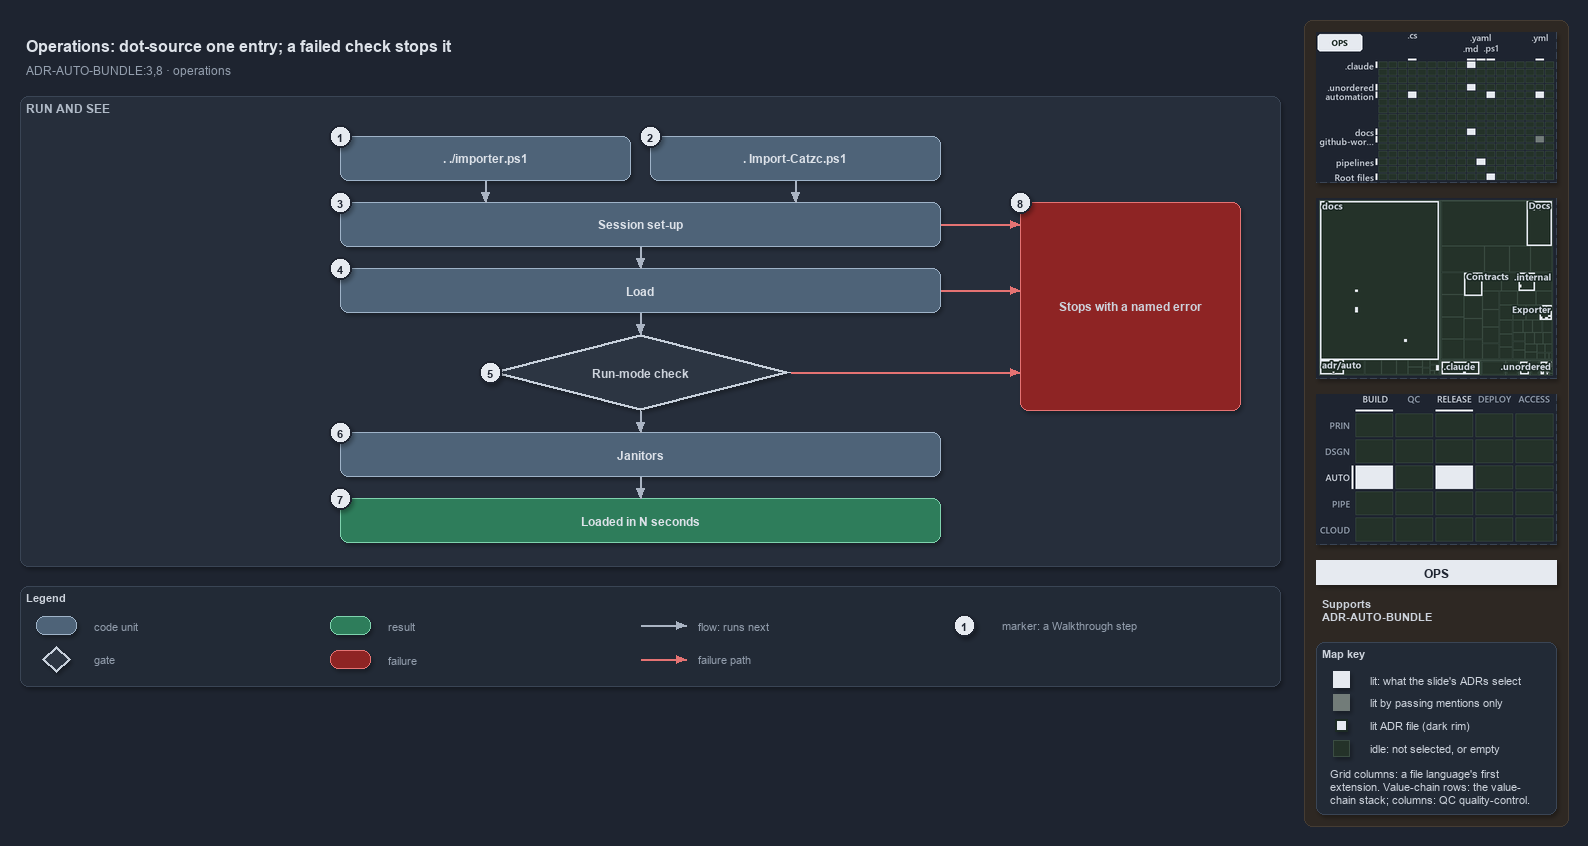

The diagram above was exported from draw.io. Its source (the exported page's mxGraphModel, read from the mxfile embedded in the PNG):
<mxGraphModel dx="1024" dy="768" grid="0" gridSize="10" guides="1" tooltips="1" connect="1" arrows="1" fold="1" page="1" pageScale="1" pageWidth="1572" pageHeight="690" background="#1E2430" math="0" shadow="1">
  <root>
    <mxCell id="0" />
    <mxCell id="1" parent="0" />
    <mxCell id="sidebar-bg" value="" style="rounded=1;arcSize=2;html=1;fillColor=#2E2823;strokeColor=#453C33;shadow=0;" vertex="1" parent="1">
      <mxGeometry x="1304" y="4" width="264" height="806" as="geometry" />
    </mxCell>
    <mxCell id="title" value="Operations: dot-source one entry; a failed check stops it" style="text;html=1;align=left;verticalAlign=middle;fontSize=16;fontStyle=1;fontColor=#DDE2E9;" vertex="1" parent="1">
      <mxGeometry x="20" y="14" width="1260" height="30" as="geometry" />
    </mxCell>
    <mxCell id="subtitle" value="ADR-AUTO-BUNDLE:3,8 &amp;#183; operations" style="text;html=1;align=left;verticalAlign=middle;fontSize=12;fontColor=#949FAE;" vertex="1" parent="1">
      <mxGeometry x="20" y="44" width="1240" height="20" as="geometry" />
    </mxCell>
    <mxCell id="band-run" value="RUN AND SEE" style="rounded=1;html=1;arcSize=3;fillColor=#262E3B;strokeColor=#3A4555;verticalAlign=top;align=left;spacingLeft=8;fontStyle=1;fontSize=12;fontColor=#B0BAC7;" vertex="1" parent="1">
      <mxGeometry x="20" y="80" width="1260" height="470" as="geometry" />
    </mxCell>
    <mxCell id="g-src" value="&lt;b&gt;. ./importer.ps1&lt;/b&gt;" style="rounded=1;whiteSpace=wrap;html=1;arcSize=20;fillColor=#4E6378;strokeColor=#9FB3C8;fontColor=#DDE2E9;fontSize=12;" vertex="1" parent="1">
      <mxGeometry x="340" y="120" width="290" height="44" as="geometry" />
    </mxCell>
    <mxCell id="g-bld" value="&lt;b&gt;. Import-Catzc.ps1&lt;/b&gt;" style="rounded=1;whiteSpace=wrap;html=1;arcSize=20;fillColor=#4E6378;strokeColor=#9FB3C8;fontColor=#DDE2E9;fontSize=12;" vertex="1" parent="1">
      <mxGeometry x="650" y="120" width="290" height="44" as="geometry" />
    </mxCell>
    <mxCell id="g-setup" value="&lt;b&gt;Session set-up&lt;/b&gt;" style="rounded=1;whiteSpace=wrap;html=1;arcSize=20;fillColor=#4E6378;strokeColor=#9FB3C8;fontColor=#DDE2E9;fontSize=12;" vertex="1" parent="1">
      <mxGeometry x="340" y="186" width="600" height="44" as="geometry" />
    </mxCell>
    <mxCell id="g-load" value="&lt;b&gt;Load&lt;/b&gt;" style="rounded=1;whiteSpace=wrap;html=1;arcSize=20;fillColor=#4E6378;strokeColor=#9FB3C8;fontColor=#DDE2E9;fontSize=12;" vertex="1" parent="1">
      <mxGeometry x="340" y="252" width="600" height="44" as="geometry" />
    </mxCell>
    <mxCell id="g-check" value="&lt;b&gt;Run-mode check&lt;/b&gt;" style="rhombus;whiteSpace=wrap;html=1;fillColor=#2C3542;strokeColor=#C7D0DB;strokeWidth=3;fontSize=12;fontColor=#CDD3DC;" vertex="1" parent="1">
      <mxGeometry x="490" y="318" width="300" height="76" as="geometry" />
    </mxCell>
    <mxCell id="g-janitors" value="&lt;b&gt;Janitors&lt;/b&gt;" style="rounded=1;whiteSpace=wrap;html=1;arcSize=20;fillColor=#4E6378;strokeColor=#9FB3C8;fontColor=#DDE2E9;fontSize=12;" vertex="1" parent="1">
      <mxGeometry x="340" y="416" width="600" height="44" as="geometry" />
    </mxCell>
    <mxCell id="g-loaded" value="&lt;b&gt;Loaded in N seconds&lt;/b&gt;" style="rounded=1;whiteSpace=wrap;html=1;arcSize=20;fillColor=#2E7D5B;strokeColor=#7FD3AE;fontColor=#DDE2E9;fontSize=12;" vertex="1" parent="1">
      <mxGeometry x="340" y="482" width="600" height="44" as="geometry" />
    </mxCell>
    <mxCell id="g-stop" value="&lt;b&gt;Stops with a named error&lt;/b&gt;" style="rounded=1;whiteSpace=wrap;html=1;arcSize=20;fillColor=#8E2424;strokeColor=#E57373;fontSize=12;" vertex="1" parent="1">
      <mxGeometry x="1020" y="186" width="220" height="208" as="geometry" />
    </mxCell>
    <mxCell id="p-edge-src-setup-a" value="" style="text;html=1;strokeColor=none;fillColor=none;" vertex="1" parent="1">
      <mxGeometry x="485" y="164" width="1" height="1" as="geometry" />
    </mxCell>
    <mxCell id="p-edge-src-setup-b" value="" style="text;html=1;strokeColor=none;fillColor=none;" vertex="1" parent="1">
      <mxGeometry x="485" y="186" width="1" height="1" as="geometry" />
    </mxCell>
    <mxCell id="edge-src-setup" value="" style="edgeStyle=orthogonalEdgeStyle;rounded=1;html=1;endArrow=block;strokeColor=#AAB4C3;fontColor=#CDD3DC;shadow=0;" edge="1" parent="1" source="p-edge-src-setup-a" target="p-edge-src-setup-b">
      <mxGeometry relative="1" as="geometry" />
    </mxCell>
    <mxCell id="p-edge-bld-setup-a" value="" style="text;html=1;strokeColor=none;fillColor=none;" vertex="1" parent="1">
      <mxGeometry x="795" y="164" width="1" height="1" as="geometry" />
    </mxCell>
    <mxCell id="p-edge-bld-setup-b" value="" style="text;html=1;strokeColor=none;fillColor=none;" vertex="1" parent="1">
      <mxGeometry x="795" y="186" width="1" height="1" as="geometry" />
    </mxCell>
    <mxCell id="edge-bld-setup" value="" style="edgeStyle=orthogonalEdgeStyle;rounded=1;html=1;endArrow=block;strokeColor=#AAB4C3;fontColor=#CDD3DC;shadow=0;" edge="1" parent="1" source="p-edge-bld-setup-a" target="p-edge-bld-setup-b">
      <mxGeometry relative="1" as="geometry" />
    </mxCell>
    <mxCell id="p-edge-next-1-a" value="" style="text;html=1;strokeColor=none;fillColor=none;" vertex="1" parent="1">
      <mxGeometry x="640" y="230" width="1" height="1" as="geometry" />
    </mxCell>
    <mxCell id="p-edge-next-1-b" value="" style="text;html=1;strokeColor=none;fillColor=none;" vertex="1" parent="1">
      <mxGeometry x="640" y="252" width="1" height="1" as="geometry" />
    </mxCell>
    <mxCell id="edge-next-1" value="" style="edgeStyle=orthogonalEdgeStyle;rounded=1;html=1;endArrow=block;strokeColor=#AAB4C3;fontColor=#CDD3DC;shadow=0;" edge="1" parent="1" source="p-edge-next-1-a" target="p-edge-next-1-b">
      <mxGeometry relative="1" as="geometry" />
    </mxCell>
    <mxCell id="p-edge-next-2-a" value="" style="text;html=1;strokeColor=none;fillColor=none;" vertex="1" parent="1">
      <mxGeometry x="640" y="296" width="1" height="1" as="geometry" />
    </mxCell>
    <mxCell id="p-edge-next-2-b" value="" style="text;html=1;strokeColor=none;fillColor=none;" vertex="1" parent="1">
      <mxGeometry x="640" y="318" width="1" height="1" as="geometry" />
    </mxCell>
    <mxCell id="edge-next-2" value="" style="edgeStyle=orthogonalEdgeStyle;rounded=1;html=1;endArrow=block;strokeColor=#AAB4C3;fontColor=#CDD3DC;shadow=0;" edge="1" parent="1" source="p-edge-next-2-a" target="p-edge-next-2-b">
      <mxGeometry relative="1" as="geometry" />
    </mxCell>
    <mxCell id="p-edge-next-3-a" value="" style="text;html=1;strokeColor=none;fillColor=none;" vertex="1" parent="1">
      <mxGeometry x="640" y="394" width="1" height="1" as="geometry" />
    </mxCell>
    <mxCell id="p-edge-next-3-b" value="" style="text;html=1;strokeColor=none;fillColor=none;" vertex="1" parent="1">
      <mxGeometry x="640" y="416" width="1" height="1" as="geometry" />
    </mxCell>
    <mxCell id="edge-next-3" value="" style="edgeStyle=orthogonalEdgeStyle;rounded=1;html=1;endArrow=block;strokeColor=#AAB4C3;fontColor=#CDD3DC;shadow=0;" edge="1" parent="1" source="p-edge-next-3-a" target="p-edge-next-3-b">
      <mxGeometry relative="1" as="geometry" />
    </mxCell>
    <mxCell id="p-edge-next-4-a" value="" style="text;html=1;strokeColor=none;fillColor=none;" vertex="1" parent="1">
      <mxGeometry x="640" y="460" width="1" height="1" as="geometry" />
    </mxCell>
    <mxCell id="p-edge-next-4-b" value="" style="text;html=1;strokeColor=none;fillColor=none;" vertex="1" parent="1">
      <mxGeometry x="640" y="482" width="1" height="1" as="geometry" />
    </mxCell>
    <mxCell id="edge-next-4" value="" style="edgeStyle=orthogonalEdgeStyle;rounded=1;html=1;endArrow=block;strokeColor=#AAB4C3;fontColor=#CDD3DC;shadow=0;" edge="1" parent="1" source="p-edge-next-4-a" target="p-edge-next-4-b">
      <mxGeometry relative="1" as="geometry" />
    </mxCell>
    <mxCell id="p-fail-setup-a" value="" style="text;html=1;strokeColor=none;fillColor=none;" vertex="1" parent="1">
      <mxGeometry x="940" y="208" width="1" height="1" as="geometry" />
    </mxCell>
    <mxCell id="p-fail-setup-b" value="" style="text;html=1;strokeColor=none;fillColor=none;" vertex="1" parent="1">
      <mxGeometry x="1020" y="208" width="1" height="1" as="geometry" />
    </mxCell>
    <mxCell id="fail-setup" value="" style="edgeStyle=orthogonalEdgeStyle;rounded=1;html=1;endArrow=block;strokeColor=#E57373;fontColor=#CDD3DC;shadow=0;" edge="1" parent="1" source="p-fail-setup-a" target="p-fail-setup-b">
      <mxGeometry relative="1" as="geometry" />
    </mxCell>
    <mxCell id="p-fail-load-a" value="" style="text;html=1;strokeColor=none;fillColor=none;" vertex="1" parent="1">
      <mxGeometry x="940" y="274" width="1" height="1" as="geometry" />
    </mxCell>
    <mxCell id="p-fail-load-b" value="" style="text;html=1;strokeColor=none;fillColor=none;" vertex="1" parent="1">
      <mxGeometry x="1020" y="274" width="1" height="1" as="geometry" />
    </mxCell>
    <mxCell id="fail-load" value="" style="edgeStyle=orthogonalEdgeStyle;rounded=1;html=1;endArrow=block;strokeColor=#E57373;fontColor=#CDD3DC;shadow=0;" edge="1" parent="1" source="p-fail-load-a" target="p-fail-load-b">
      <mxGeometry relative="1" as="geometry" />
    </mxCell>
    <mxCell id="p-fail-check-a" value="" style="text;html=1;strokeColor=none;fillColor=none;" vertex="1" parent="1">
      <mxGeometry x="790" y="356" width="1" height="1" as="geometry" />
    </mxCell>
    <mxCell id="p-fail-check-b" value="" style="text;html=1;strokeColor=none;fillColor=none;" vertex="1" parent="1">
      <mxGeometry x="1020" y="356" width="1" height="1" as="geometry" />
    </mxCell>
    <mxCell id="fail-check" value="" style="edgeStyle=orthogonalEdgeStyle;rounded=1;html=1;endArrow=block;strokeColor=#E57373;fontColor=#CDD3DC;shadow=0;" edge="1" parent="1" source="p-fail-check-a" target="p-fail-check-b">
      <mxGeometry relative="1" as="geometry" />
    </mxCell>
    <mxCell id="mark-1" value="1" style="ellipse;html=1;fillColor=#E6EAF0;strokeColor=#1E2430;strokeWidth=2;fontColor=#1E2430;fontStyle=1;fontSize=11;" vertex="1" parent="1">
      <mxGeometry x="329" y="109" width="22" height="22" as="geometry" />
    </mxCell>
    <mxCell id="mark-2" value="2" style="ellipse;html=1;fillColor=#E6EAF0;strokeColor=#1E2430;strokeWidth=2;fontColor=#1E2430;fontStyle=1;fontSize=11;" vertex="1" parent="1">
      <mxGeometry x="639" y="109" width="22" height="22" as="geometry" />
    </mxCell>
    <mxCell id="mark-3" value="3" style="ellipse;html=1;fillColor=#E6EAF0;strokeColor=#1E2430;strokeWidth=2;fontColor=#1E2430;fontStyle=1;fontSize=11;" vertex="1" parent="1">
      <mxGeometry x="329" y="175" width="22" height="22" as="geometry" />
    </mxCell>
    <mxCell id="mark-4" value="4" style="ellipse;html=1;fillColor=#E6EAF0;strokeColor=#1E2430;strokeWidth=2;fontColor=#1E2430;fontStyle=1;fontSize=11;" vertex="1" parent="1">
      <mxGeometry x="329" y="241" width="22" height="22" as="geometry" />
    </mxCell>
    <mxCell id="mark-5" value="5" style="ellipse;html=1;fillColor=#E6EAF0;strokeColor=#1E2430;strokeWidth=2;fontColor=#1E2430;fontStyle=1;fontSize=11;" vertex="1" parent="1">
      <mxGeometry x="479" y="345" width="22" height="22" as="geometry" />
    </mxCell>
    <mxCell id="mark-6" value="6" style="ellipse;html=1;fillColor=#E6EAF0;strokeColor=#1E2430;strokeWidth=2;fontColor=#1E2430;fontStyle=1;fontSize=11;" vertex="1" parent="1">
      <mxGeometry x="329" y="405" width="22" height="22" as="geometry" />
    </mxCell>
    <mxCell id="mark-7" value="7" style="ellipse;html=1;fillColor=#E6EAF0;strokeColor=#1E2430;strokeWidth=2;fontColor=#1E2430;fontStyle=1;fontSize=11;" vertex="1" parent="1">
      <mxGeometry x="329" y="471" width="22" height="22" as="geometry" />
    </mxCell>
    <mxCell id="mark-8" value="8" style="ellipse;html=1;fillColor=#E6EAF0;strokeColor=#1E2430;strokeWidth=2;fontColor=#1E2430;fontStyle=1;fontSize=11;" vertex="1" parent="1">
      <mxGeometry x="1009" y="175" width="22" height="22" as="geometry" />
    </mxCell>
    <mxCell id="legend" value="&lt;b&gt;Legend&lt;/b&gt;" style="rounded=1;whiteSpace=wrap;html=1;arcSize=6;fillColor=#222A36;strokeColor=#3A4555;align=left;verticalAlign=top;spacing=8;fontSize=11;fontColor=#CDD3DC;" vertex="1" parent="1">
      <mxGeometry x="20" y="570" width="1260" height="100" as="geometry" />
    </mxCell>
    <mxCell id="legend-0" value="" style="rounded=1;whiteSpace=wrap;html=1;arcSize=20;fillColor=#4E6378;strokeColor=#9FB3C8;fontColor=#DDE2E9;fontSize=12;" vertex="1" parent="1">
      <mxGeometry x="36" y="600" width="40" height="18" as="geometry" />
    </mxCell>
    <mxCell id="legend-0-text" value="code unit" style="text;html=1;align=left;verticalAlign=middle;fontSize=11;fontColor=#949FAE;" vertex="1" parent="1">
      <mxGeometry x="88" y="599" width="240" height="20" as="geometry" />
    </mxCell>
    <mxCell id="legend-1" value="" style="rhombus;whiteSpace=wrap;html=1;fillColor=#2C3542;strokeColor=#C7D0DB;strokeWidth=3;fontSize=12;fontColor=#CDD3DC;" vertex="1" parent="1">
      <mxGeometry x="42" y="630" width="28" height="26" as="geometry" />
    </mxCell>
    <mxCell id="legend-1-text" value="gate" style="text;html=1;align=left;verticalAlign=middle;fontSize=11;fontColor=#949FAE;" vertex="1" parent="1">
      <mxGeometry x="88" y="633" width="240" height="20" as="geometry" />
    </mxCell>
    <mxCell id="legend-2" value="" style="rounded=1;whiteSpace=wrap;html=1;arcSize=20;fillColor=#2E7D5B;strokeColor=#7FD3AE;fontColor=#DDE2E9;fontSize=12;" vertex="1" parent="1">
      <mxGeometry x="330" y="600" width="40" height="18" as="geometry" />
    </mxCell>
    <mxCell id="legend-2-text" value="result" style="text;html=1;align=left;verticalAlign=middle;fontSize=11;fontColor=#949FAE;" vertex="1" parent="1">
      <mxGeometry x="382" y="599" width="240" height="20" as="geometry" />
    </mxCell>
    <mxCell id="legend-3" value="" style="rounded=1;whiteSpace=wrap;html=1;arcSize=20;fillColor=#8E2424;strokeColor=#E57373;fontSize=12;" vertex="1" parent="1">
      <mxGeometry x="330" y="634" width="40" height="18" as="geometry" />
    </mxCell>
    <mxCell id="legend-3-text" value="failure" style="text;html=1;align=left;verticalAlign=middle;fontSize=11;fontColor=#949FAE;" vertex="1" parent="1">
      <mxGeometry x="382" y="633" width="240" height="20" as="geometry" />
    </mxCell>
    <mxCell id="p-legend-4-a" value="" style="text;html=1;strokeColor=none;fillColor=none;" vertex="1" parent="1">
      <mxGeometry x="640" y="609" width="1" height="1" as="geometry" />
    </mxCell>
    <mxCell id="p-legend-4-b" value="" style="text;html=1;strokeColor=none;fillColor=none;" vertex="1" parent="1">
      <mxGeometry x="686" y="609" width="1" height="1" as="geometry" />
    </mxCell>
    <mxCell id="legend-4" value="" style="edgeStyle=orthogonalEdgeStyle;rounded=1;html=1;endArrow=block;strokeColor=#AAB4C3;fontColor=#CDD3DC;shadow=0;" edge="1" parent="1" source="p-legend-4-a" target="p-legend-4-b">
      <mxGeometry relative="1" as="geometry" />
    </mxCell>
    <mxCell id="legend-4-text" value="flow: runs next" style="text;html=1;align=left;verticalAlign=middle;fontSize=11;fontColor=#949FAE;" vertex="1" parent="1">
      <mxGeometry x="692" y="599" width="240" height="20" as="geometry" />
    </mxCell>
    <mxCell id="p-legend-5-a" value="" style="text;html=1;strokeColor=none;fillColor=none;" vertex="1" parent="1">
      <mxGeometry x="640" y="643" width="1" height="1" as="geometry" />
    </mxCell>
    <mxCell id="p-legend-5-b" value="" style="text;html=1;strokeColor=none;fillColor=none;" vertex="1" parent="1">
      <mxGeometry x="686" y="643" width="1" height="1" as="geometry" />
    </mxCell>
    <mxCell id="legend-5" value="" style="edgeStyle=orthogonalEdgeStyle;rounded=1;html=1;endArrow=block;strokeColor=#E57373;fontColor=#CDD3DC;shadow=0;" edge="1" parent="1" source="p-legend-5-a" target="p-legend-5-b">
      <mxGeometry relative="1" as="geometry" />
    </mxCell>
    <mxCell id="legend-5-text" value="failure path" style="text;html=1;align=left;verticalAlign=middle;fontSize=11;fontColor=#949FAE;" vertex="1" parent="1">
      <mxGeometry x="692" y="633" width="240" height="20" as="geometry" />
    </mxCell>
    <mxCell id="legend-6" value="1" style="ellipse;html=1;fillColor=#E6EAF0;strokeColor=#1E2430;strokeWidth=2;fontColor=#1E2430;fontStyle=1;fontSize=11;" vertex="1" parent="1">
      <mxGeometry x="953" y="598" width="22" height="22" as="geometry" />
    </mxCell>
    <mxCell id="legend-6-text" value="marker: a Walkthrough step" style="text;html=1;align=left;verticalAlign=middle;fontSize=11;fontColor=#949FAE;" vertex="1" parent="1">
      <mxGeometry x="996" y="599" width="240" height="20" as="geometry" />
    </mxCell>
    <mxCell id="minimap-grid" value="" style="shape=image;html=1;imageAspect=0;aspect=fixed;verticalLabelPosition=bottom;strokeColor=#3A4555;dashed=1;fillColor=#222A36;image=data:image/png,(base64 omitted: 16908 chars);" vertex="1" parent="1">
      <mxGeometry x="1316" y="16" width="240" height="150" as="geometry" />
    </mxCell>
    <mxCell id="minimap-tree" value="" style="shape=image;html=1;imageAspect=0;aspect=fixed;verticalLabelPosition=bottom;strokeColor=#3A4555;dashed=1;fillColor=#222A36;image=data:image/png,(base64 omitted: 19044 chars);" vertex="1" parent="1">
      <mxGeometry x="1316" y="182" width="240" height="180" as="geometry" />
    </mxCell>
    <mxCell id="minimap-chain" value="" style="shape=image;html=1;imageAspect=0;aspect=fixed;verticalLabelPosition=bottom;strokeColor=#3A4555;dashed=1;fillColor=#222A36;image=data:image/png,(base64 omitted: 13200 chars);" vertex="1" parent="1">
      <mxGeometry x="1316" y="378" width="240" height="150" as="geometry" />
    </mxCell>
    <mxCell id="lens-badge" value="OPS" style="rounded=0;whiteSpace=wrap;html=1;align=center;verticalAlign=middle;fontSize=12;fontStyle=1;fontColor=#1E2430;fillColor=#E6EAF0;strokeColor=none;" vertex="1" parent="1">
      <mxGeometry x="1316" y="544" width="240" height="24" as="geometry" />
    </mxCell>
    <mxCell id="supports" value="&lt;b&gt;Supports&lt;/b&gt;&lt;br&gt;ADR-AUTO-BUNDLE" style="text;html=1;whiteSpace=wrap;align=left;verticalAlign=top;fontSize=11;fontColor=#CDD3DC;" vertex="1" parent="1">
      <mxGeometry x="1316" y="576" width="240" height="38" as="geometry" />
    </mxCell>
    <mxCell id="mapkey" value="&lt;b&gt;Map key&lt;/b&gt;" style="rounded=1;arcSize=6;whiteSpace=wrap;html=1;align=left;verticalAlign=top;fontSize=11;fontColor=#CDD3DC;fillColor=#222A36;strokeColor=#3A4555;spacingLeft=8;spacingTop=2;" vertex="1" parent="1">
      <mxGeometry x="1316" y="626" width="240" height="172" as="geometry" />
    </mxCell>
    <mxCell id="mapkey-lit" value="" style="rounded=0;html=1;fillColor=#E6EAF0;strokeColor=#E6EAF0;" vertex="1" parent="1">
      <mxGeometry x="1333.0" y="655.0" width="16" height="16" as="geometry" />
    </mxCell>
    <mxCell id="mapkey-lit-text" value="lit: what the slide's ADRs select" style="text;html=1;align=left;verticalAlign=middle;fontSize=11;fontColor=#CDD3DC;" vertex="1" parent="1">
      <mxGeometry x="1364" y="653" width="184" height="20" as="geometry" />
    </mxCell>
    <mxCell id="mapkey-touched" value="" style="rounded=0;html=1;fillColor=#727C79;strokeColor=#727C79;" vertex="1" parent="1">
      <mxGeometry x="1333.0" y="678.0" width="16" height="16" as="geometry" />
    </mxCell>
    <mxCell id="mapkey-touched-text" value="lit by passing mentions only" style="text;html=1;align=left;verticalAlign=middle;fontSize=11;fontColor=#CDD3DC;" vertex="1" parent="1">
      <mxGeometry x="1364" y="676" width="184" height="20" as="geometry" />
    </mxCell>
    <mxCell id="mapkey-adr" value="" style="rounded=0;html=1;fillColor=#E6EAF0;strokeColor=#1C2A24;strokeWidth=2;" vertex="1" parent="1">
      <mxGeometry x="1335.0" y="703.0" width="12" height="12" as="geometry" />
    </mxCell>
    <mxCell id="mapkey-adr-text" value="lit ADR file (dark rim)" style="text;html=1;align=left;verticalAlign=middle;fontSize=11;fontColor=#CDD3DC;" vertex="1" parent="1">
      <mxGeometry x="1364" y="699" width="184" height="20" as="geometry" />
    </mxCell>
    <mxCell id="mapkey-idle" value="" style="rounded=0;html=1;fillColor=#243229;strokeColor=#3B4D43;" vertex="1" parent="1">
      <mxGeometry x="1333.0" y="724.0" width="16" height="16" as="geometry" />
    </mxCell>
    <mxCell id="mapkey-idle-text" value="idle: not selected, or empty" style="text;html=1;align=left;verticalAlign=middle;fontSize=11;fontColor=#CDD3DC;" vertex="1" parent="1">
      <mxGeometry x="1364" y="722" width="184" height="20" as="geometry" />
    </mxCell>
    <mxCell id="mapkey-codes" value="Grid columns: a file language's first&lt;br&gt;extension. Value-chain rows: the value-&lt;br&gt;chain stack; columns: QC quality-control." style="text;html=1;align=left;verticalAlign=top;whiteSpace=wrap;fontSize=11;fontColor=#CDD3DC;" vertex="1" parent="1">
      <mxGeometry x="1324" y="746" width="224" height="46" as="geometry" />
    </mxCell>
  </root>
</mxGraphModel>